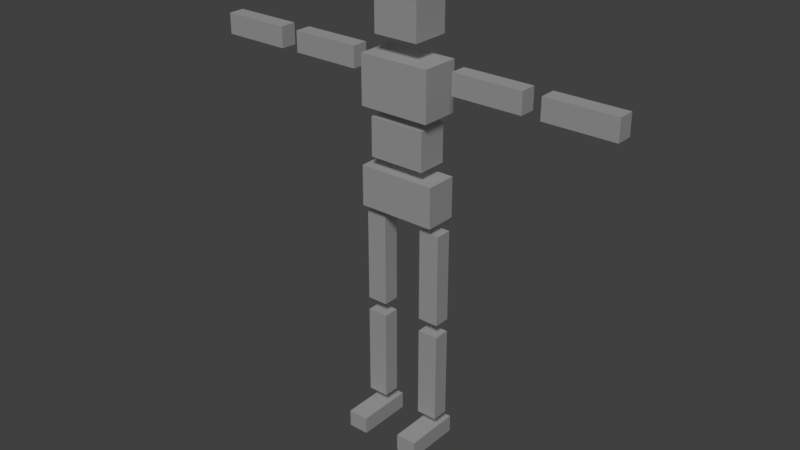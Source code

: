 # Source: testPerson.blend  (saved by Blender 2.79.0; exported with 4.5.12 LTS)
import bpy
from mathutils import Matrix  # noqa: F401  (used for matrix-valued properties, if any)

bpy.ops.wm.read_factory_settings(use_empty=True)
scene = bpy.context.scene
scene.name = 'Scene'

# ---- collections
col_collection_1 = bpy.data.collections.new('Collection 1'); scene.collection.children.link(col_collection_1)

# ---- materials (node trees are filled in below, after node groups)
mat_material = bpy.data.materials.new('Material')
mat_material.alpha_threshold = 0.0
mat_material.use_transparent_shadow = False
mat_material.roughness = 0.5

# ---- material node trees

# ---- world
world_world = bpy.data.worlds.new('World'); scene.world = world_world
world_world.color = (0.05088, 0.05088, 0.05088)
world_world.use_sun_shadow = False
world_world.sun_shadow_jitter_overblur = 0.0
world_world.cycles.sampling_method = 'MANUAL'

# ---- lights
light_lamp = bpy.data.lights.new('Lamp', 'SUN')
light_lamp.transmission_factor = 0.0
light_lamp.cutoff_distance = 30.0
light_lamp.angle = 0.1993
light_lamp.energy = 1.0
light_lamp.shadow_buffer_clip_start = 1.001
light_lamp.shadow_soft_size = 0.1
light_lamp.shadow_cascade_max_distance = 1000.0

# ---- meshes
me_cube_003 = bpy.data.meshes.new('Cube.003')
me_cube_003.from_pydata([(-0.3411, -0.2681, 1.516), (0.3411, -0.2681, 1.516), (-0.3411, 0.2681, 1.516), (0.3411, 0.2681, 1.516), (-0.3411, -0.2681, -1.516), (0.3411, -0.2681, -1.516), (-0.3411, 0.2681, -1.516), (0.3411, 0.2681, -1.516)], [], [(0, 1, 3, 2), (2, 3, 7, 6), (6, 7, 5, 4), (4, 5, 1, 0), (2, 6, 4, 0), (7, 3, 1, 5)])
me_cube_003.materials.append(mat_material)
me_cube_003.use_remesh_preserve_volume = False
me_cube_003.use_remesh_preserve_attributes = False
me_cube_003.use_mirror_vertex_groups = False
me_cube_003.update()
me_cube_001 = bpy.data.meshes.new('Cube.001')
me_cube_001.from_pydata([(-0.3411, -0.2681, 1.516), (0.3411, -0.2681, 1.516), (-0.3411, 0.2681, 1.516), (0.3411, 0.2681, 1.516), (-0.3411, -0.2681, -1.516), (0.3411, -0.2681, -1.516), (-0.3411, 0.2681, -1.516), (0.3411, 0.2681, -1.516)], [], [(0, 1, 3, 2), (2, 3, 7, 6), (6, 7, 5, 4), (4, 5, 1, 0), (2, 6, 4, 0), (7, 3, 1, 5)])
me_cube_001.materials.append(mat_material)
me_cube_001.use_remesh_preserve_volume = False
me_cube_001.use_remesh_preserve_attributes = False
me_cube_001.use_mirror_vertex_groups = False
me_cube_001.update()
me_cube_017 = bpy.data.meshes.new('Cube.017')
me_cube_017.from_pydata([(-0.3411, -0.2681, 1.516), (0.3411, -0.2681, 1.516), (-0.3411, 0.2681, 1.516), (0.3411, 0.2681, 1.516), (-0.3411, -0.2681, -1.516), (0.3411, -0.2681, -1.516), (-0.3411, 0.2681, -1.516), (0.3411, 0.2681, -1.516)], [], [(0, 1, 3, 2), (2, 3, 7, 6), (6, 7, 5, 4), (4, 5, 1, 0), (2, 6, 4, 0), (7, 3, 1, 5)])
me_cube_017.materials.append(mat_material)
me_cube_017.use_remesh_preserve_volume = False
me_cube_017.use_remesh_preserve_attributes = False
me_cube_017.use_mirror_vertex_groups = False
me_cube_017.update()
me_cube_016 = bpy.data.meshes.new('Cube.016')
me_cube_016.from_pydata([(-0.3411, -0.2681, 1.516), (0.3411, -0.2681, 1.516), (-0.3411, 0.2681, 1.516), (0.3411, 0.2681, 1.516), (-0.3411, -0.2681, -1.516), (0.3411, -0.2681, -1.516), (-0.3411, 0.2681, -1.516), (0.3411, 0.2681, -1.516)], [], [(0, 1, 3, 2), (2, 3, 7, 6), (6, 7, 5, 4), (4, 5, 1, 0), (2, 6, 4, 0), (7, 3, 1, 5)])
me_cube_016.materials.append(mat_material)
me_cube_016.use_remesh_preserve_volume = False
me_cube_016.use_remesh_preserve_attributes = False
me_cube_016.use_mirror_vertex_groups = False
me_cube_016.update()
me_cube_015 = bpy.data.meshes.new('Cube.015')
me_cube_015.from_pydata([(-0.3411, -0.2681, 1.516), (0.3411, -0.2681, 1.516), (-0.3411, 0.2681, 1.516), (0.3411, 0.2681, 1.516), (-0.3411, -0.2681, -1.516), (0.3411, -0.2681, -1.516), (-0.3411, 0.2681, -1.516), (0.3411, 0.2681, -1.516)], [], [(0, 1, 3, 2), (2, 3, 7, 6), (6, 7, 5, 4), (4, 5, 1, 0), (2, 6, 4, 0), (7, 3, 1, 5)])
me_cube_015.materials.append(mat_material)
me_cube_015.use_remesh_preserve_volume = False
me_cube_015.use_remesh_preserve_attributes = False
me_cube_015.use_mirror_vertex_groups = False
me_cube_015.update()
me_cube_014 = bpy.data.meshes.new('Cube.014')
me_cube_014.from_pydata([(-0.3411, -0.2681, 1.516), (0.3411, -0.2681, 1.516), (-0.3411, 0.2681, 1.516), (0.3411, 0.2681, 1.516), (-0.3411, -0.2681, -1.516), (0.3411, -0.2681, -1.516), (-0.3411, 0.2681, -1.516), (0.3411, 0.2681, -1.516)], [], [(0, 1, 3, 2), (2, 3, 7, 6), (6, 7, 5, 4), (4, 5, 1, 0), (2, 6, 4, 0), (7, 3, 1, 5)])
me_cube_014.materials.append(mat_material)
me_cube_014.use_remesh_preserve_volume = False
me_cube_014.use_remesh_preserve_attributes = False
me_cube_014.use_mirror_vertex_groups = False
me_cube_014.update()
me_cube_013 = bpy.data.meshes.new('Cube.013')
me_cube_013.from_pydata([(-1.138, -0.2681, -0.3411), (-1.138, -0.2681, 0.3411), (-1.138, 0.2681, -0.3411), (-1.138, 0.2681, 0.3411), (1.138, -0.2681, -0.3411), (1.138, -0.2681, 0.3411), (1.138, 0.2681, -0.3411), (1.138, 0.2681, 0.3411)], [], [(0, 1, 3, 2), (2, 3, 7, 6), (6, 7, 5, 4), (4, 5, 1, 0), (2, 6, 4, 0), (7, 3, 1, 5)])
me_cube_013.materials.append(mat_material)
me_cube_013.use_remesh_preserve_volume = False
me_cube_013.use_remesh_preserve_attributes = False
me_cube_013.use_mirror_vertex_groups = False
me_cube_013.update()
me_cube_012 = bpy.data.meshes.new('Cube.012')
me_cube_012.from_pydata([(-1.138, -0.2681, -0.3411), (-1.138, -0.2681, 0.3411), (-1.138, 0.2681, -0.3411), (-1.138, 0.2681, 0.3411), (1.138, -0.2681, -0.3411), (1.138, -0.2681, 0.3411), (1.138, 0.2681, -0.3411), (1.138, 0.2681, 0.3411)], [], [(0, 1, 3, 2), (2, 3, 7, 6), (6, 7, 5, 4), (4, 5, 1, 0), (2, 6, 4, 0), (7, 3, 1, 5)])
me_cube_012.materials.append(mat_material)
me_cube_012.use_remesh_preserve_volume = False
me_cube_012.use_remesh_preserve_attributes = False
me_cube_012.use_mirror_vertex_groups = False
me_cube_012.update()
me_cube_011 = bpy.data.meshes.new('Cube.011')
me_cube_011.from_pydata([(-1.138, -0.2681, -0.3411), (-1.138, -0.2681, 0.3411), (-1.138, 0.2681, -0.3411), (-1.138, 0.2681, 0.3411), (1.138, -0.2681, -0.3411), (1.138, -0.2681, 0.3411), (1.138, 0.2681, -0.3411), (1.138, 0.2681, 0.3411)], [], [(0, 1, 3, 2), (2, 3, 7, 6), (6, 7, 5, 4), (4, 5, 1, 0), (2, 6, 4, 0), (7, 3, 1, 5)])
me_cube_011.materials.append(mat_material)
me_cube_011.use_remesh_preserve_volume = False
me_cube_011.use_remesh_preserve_attributes = False
me_cube_011.use_mirror_vertex_groups = False
me_cube_011.update()
me_cube_010 = bpy.data.meshes.new('Cube.010')
me_cube_010.from_pydata([(-1.138, -0.2681, -0.3411), (-1.138, -0.2681, 0.3411), (-1.138, 0.2681, -0.3411), (-1.138, 0.2681, 0.3411), (1.138, -0.2681, -0.3411), (1.138, -0.2681, 0.3411), (1.138, 0.2681, -0.3411), (1.138, 0.2681, 0.3411)], [], [(0, 1, 3, 2), (2, 3, 7, 6), (6, 7, 5, 4), (4, 5, 1, 0), (2, 6, 4, 0), (7, 3, 1, 5)])
me_cube_010.materials.append(mat_material)
me_cube_010.use_remesh_preserve_volume = False
me_cube_010.use_remesh_preserve_attributes = False
me_cube_010.use_mirror_vertex_groups = False
me_cube_010.update()
me_cube_009 = bpy.data.meshes.new('Cube.009')
me_cube_009.from_pydata([(-1.272, -0.5183, -0.6595), (-1.272, -0.5183, 0.6595), (-1.272, 0.5183, -0.6595), (-1.272, 0.5183, 0.6595), (1.272, -0.5183, -0.6595), (1.272, -0.5183, 0.6595), (1.272, 0.5183, -0.6595), (1.272, 0.5183, 0.6595)], [], [(0, 1, 3, 2), (2, 3, 7, 6), (6, 7, 5, 4), (4, 5, 1, 0), (2, 6, 4, 0), (7, 3, 1, 5)])
me_cube_009.materials.append(mat_material)
me_cube_009.use_remesh_preserve_volume = False
me_cube_009.use_remesh_preserve_attributes = False
me_cube_009.use_mirror_vertex_groups = False
me_cube_009.update()
me_cube_008 = bpy.data.meshes.new('Cube.008')
me_cube_008.from_pydata([(-0.9218, -0.4937, -0.6282), (-0.9218, -0.4937, 0.6282), (-0.9218, 0.4937, -0.6282), (-0.9218, 0.4937, 0.6282), (0.9218, -0.4937, -0.6282), (0.9218, -0.4937, 0.6282), (0.9218, 0.4937, -0.6282), (0.9218, 0.4937, 0.6282)], [], [(0, 1, 3, 2), (2, 3, 7, 6), (6, 7, 5, 4), (4, 5, 1, 0), (2, 6, 4, 0), (7, 3, 1, 5)])
me_cube_008.materials.append(mat_material)
me_cube_008.use_remesh_preserve_volume = False
me_cube_008.use_remesh_preserve_attributes = False
me_cube_008.use_mirror_vertex_groups = False
me_cube_008.update()
me_cube_007 = bpy.data.meshes.new('Cube.007')
me_cube_007.from_pydata([(-1.167, -0.625, -0.7951), (-1.167, -0.625, 0.7951), (-1.167, 0.625, -0.7951), (-1.167, 0.625, 0.7951), (1.167, -0.625, -0.7951), (1.167, -0.625, 0.7951), (1.167, 0.625, -0.7951), (1.167, 0.625, 0.7951)], [], [(0, 1, 3, 2), (2, 3, 7, 6), (6, 7, 5, 4), (4, 5, 1, 0), (2, 6, 4, 0), (7, 3, 1, 5)])
me_cube_007.materials.append(mat_material)
me_cube_007.use_remesh_preserve_volume = False
me_cube_007.use_remesh_preserve_attributes = False
me_cube_007.use_mirror_vertex_groups = False
me_cube_007.update()
me_cube_002 = bpy.data.meshes.new('Cube.002')
me_cube_002.from_pydata([(-0.738, -0.625, -0.7951), (-0.738, -0.625, 0.7951), (-0.738, 0.625, -0.7951), (-0.738, 0.625, 0.7951), (0.738, -0.625, -0.7951), (0.738, -0.625, 0.7951), (0.738, 0.625, -0.7951), (0.738, 0.625, 0.7951)], [], [(0, 1, 3, 2), (2, 3, 7, 6), (6, 7, 5, 4), (4, 5, 1, 0), (2, 6, 4, 0), (7, 3, 1, 5)])
me_cube_002.materials.append(mat_material)
me_cube_002.use_remesh_preserve_volume = False
me_cube_002.use_remesh_preserve_attributes = False
me_cube_002.use_mirror_vertex_groups = False
me_cube_002.update()

# ---- objects
ob_char1_animationmanager = bpy.data.objects.new('char1_AnimationManager', None)
ob_constraintset_char1 = bpy.data.objects.new('constraintSet_char1', None)
ob_char1con_char1head_char1spine3 = bpy.data.objects.new('char1con_char1head_char1spine3', None)
ob_char1footleft = bpy.data.objects.new('char1footleft', me_cube_003)
ob_char1footright = bpy.data.objects.new('char1footright', me_cube_001)
ob_char1con_char1spine2_char1spine1 = bpy.data.objects.new('char1con_char1spine2_char1spine1', None)
ob_char1con_char1thighleft_char1spine1 = bpy.data.objects.new('char1con_char1thighleft_char1spine1', None)
ob_char1con_char1calfleft_char1thighleft = bpy.data.objects.new('char1con_char1calfleft_char1thighleft', None)
ob_char1con_char1footleft_char1calfleft = bpy.data.objects.new('char1con_char1footleft_char1calfleft', None)
ob_char1con_char1thighright_char1spine1 = bpy.data.objects.new('char1con_char1thighright_char1spine1', None)
ob_char1con_char1calfright_char1thighright = bpy.data.objects.new('char1con_char1calfright_char1thighright', None)
ob_char1con_char1footright_char1calfright = bpy.data.objects.new('char1con_char1footright_char1calfright', None)
ob_char1con_char1spine3_char1spine2 = bpy.data.objects.new('char1con_char1spine3_char1spine2', None)
ob_char1con_char1lowerarmleft_char1upperarmleft = bpy.data.objects.new('char1con_char1lowerarmleft_char1upperarmleft', None)
ob_char1con_char1upperarmleft_char1spine3 = bpy.data.objects.new('char1con_char1upperarmleft_char1spine3', None)
ob_char1con_char1upperarmright_char1spine3 = bpy.data.objects.new('char1con_char1upperarmright_char1spine3', None)
ob_char1con_char1lowerarmright_char1upperarmright = bpy.data.objects.new('char1con_char1lowerarmright_char1upperarmright', None)
ob_char1calfleft = bpy.data.objects.new('char1calfleft', me_cube_017)
ob_char1thighleft = bpy.data.objects.new('char1thighleft', me_cube_016)
ob_char1thighright = bpy.data.objects.new('char1thighright', me_cube_015)
ob_char1calfright = bpy.data.objects.new('char1calfright', me_cube_014)
ob_char1lowerarmright = bpy.data.objects.new('char1lowerarmright', me_cube_013)
ob_char1upperarmright = bpy.data.objects.new('char1upperarmright', me_cube_012)
ob_char1lowerarmleft = bpy.data.objects.new('char1lowerarmleft', me_cube_011)
ob_char1upperarmleft = bpy.data.objects.new('char1upperarmleft', me_cube_010)
ob_char1spine1 = bpy.data.objects.new('char1spine1', me_cube_009)
ob_char1spine2 = bpy.data.objects.new('char1spine2', me_cube_008)
ob_char1spine3 = bpy.data.objects.new('char1spine3', me_cube_007)
ob_char1head = bpy.data.objects.new('char1head', me_cube_002)
ob_lamp = bpy.data.objects.new('Lamp', light_lamp)

# ---- transforms, parenting, visibility, modifiers, constraints
ob_char1_animationmanager.location = (5.648, 2.802, 8.764)
ob_char1_animationmanager.empty_image_offset = (0.0, 0.0)
ob_char1_animationmanager.lineart.crease_threshold = 0.0
ob_constraintset_char1.location = (-1.679, 1.58, 8.602)
ob_constraintset_char1.empty_image_offset = (0.0, 0.0)
ob_constraintset_char1.lineart.crease_threshold = 0.0
ob_char1con_char1head_char1spine3.location = (-0.03321, 2.743, 9.381)
ob_char1con_char1head_char1spine3.scale = (1.0, 1.0, 1.0)
ob_char1con_char1head_char1spine3.delta_location = (1.237, -1.266, 3.667)
ob_char1con_char1head_char1spine3.empty_image_offset = (0.0, 0.0)
ob_char1con_char1head_char1spine3.lineart.crease_threshold = 0.0
ob_char1footleft.location = (2.137, 2.463, -3.936)
ob_char1footleft.scale = (1.0, 3.446, 0.187)
ob_char1footleft.delta_location = (0.07135, -1.357, 4.319)
ob_char1footleft.lineart.crease_threshold = 0.0
ob_char1footright.location = (0.1533, 2.463, -3.936)
ob_char1footright.scale = (1.0, 3.446, 0.187)
ob_char1footright.delta_location = (0.07135, -1.357, 4.319)
ob_char1footright.lineart.crease_threshold = 0.0
ob_char1con_char1spine2_char1spine1.location = (-0.03321, 2.743, 5.615)
ob_char1con_char1spine2_char1spine1.scale = (1.0, 1.0, 1.0)
ob_char1con_char1spine2_char1spine1.delta_location = (1.237, -1.266, 3.667)
ob_char1con_char1spine2_char1spine1.empty_image_offset = (0.0, 0.0)
ob_char1con_char1spine2_char1spine1.lineart.crease_threshold = 0.0
ob_char1con_char1thighleft_char1spine1.location = (1.022, 2.743, 4.041)
ob_char1con_char1thighleft_char1spine1.scale = (1.0, 1.0, 1.0)
ob_char1con_char1thighleft_char1spine1.delta_location = (1.237, -1.266, 3.667)
ob_char1con_char1thighleft_char1spine1.empty_image_offset = (0.0, 0.0)
ob_char1con_char1thighleft_char1spine1.lineart.crease_threshold = 0.0
ob_char1con_char1calfleft_char1thighleft.location = (1.022, 2.743, 0.5696)
ob_char1con_char1calfleft_char1thighleft.scale = (1.0, 1.0, 1.0)
ob_char1con_char1calfleft_char1thighleft.delta_location = (1.237, -1.266, 3.667)
ob_char1con_char1calfleft_char1thighleft.empty_image_offset = (0.0, 0.0)
ob_char1con_char1calfleft_char1thighleft.lineart.crease_threshold = 0.0
ob_char1con_char1footleft_char1calfleft.location = (1.022, 2.743, -2.825)
ob_char1con_char1footleft_char1calfleft.scale = (1.0, 1.0, 1.0)
ob_char1con_char1footleft_char1calfleft.delta_location = (1.237, -1.266, 3.667)
ob_char1con_char1footleft_char1calfleft.empty_image_offset = (0.0, 0.0)
ob_char1con_char1footleft_char1calfleft.lineart.crease_threshold = 0.0
ob_char1con_char1thighright_char1spine1.location = (-1.002, 2.743, 4.041)
ob_char1con_char1thighright_char1spine1.scale = (1.0, 1.0, 1.0)
ob_char1con_char1thighright_char1spine1.delta_location = (1.237, -1.266, 3.667)
ob_char1con_char1thighright_char1spine1.empty_image_offset = (0.0, 0.0)
ob_char1con_char1thighright_char1spine1.lineart.crease_threshold = 0.0
ob_char1con_char1calfright_char1thighright.location = (-1.002, 2.743, 0.5696)
ob_char1con_char1calfright_char1thighright.scale = (1.0, 1.0, 1.0)
ob_char1con_char1calfright_char1thighright.delta_location = (1.237, -1.266, 3.667)
ob_char1con_char1calfright_char1thighright.empty_image_offset = (0.0, 0.0)
ob_char1con_char1calfright_char1thighright.lineart.crease_threshold = 0.0
ob_char1con_char1footright_char1calfright.location = (-1.029, 2.743, -2.825)
ob_char1con_char1footright_char1calfright.scale = (1.0, 1.0, 1.0)
ob_char1con_char1footright_char1calfright.delta_location = (1.237, -1.266, 3.667)
ob_char1con_char1footright_char1calfright.empty_image_offset = (0.0, 0.0)
ob_char1con_char1footright_char1calfright.lineart.crease_threshold = 0.0
ob_char1con_char1spine3_char1spine2.location = (-0.03321, 2.743, 7.265)
ob_char1con_char1spine3_char1spine2.scale = (1.0, 1.0, 1.0)
ob_char1con_char1spine3_char1spine2.delta_location = (1.237, -1.266, 3.667)
ob_char1con_char1spine3_char1spine2.empty_image_offset = (0.0, 0.0)
ob_char1con_char1spine3_char1spine2.lineart.crease_threshold = 0.0
ob_char1con_char1lowerarmleft_char1upperarmleft.location = (4.314, 2.743, 8.68)
ob_char1con_char1lowerarmleft_char1upperarmleft.scale = (1.0, 1.0, 1.0)
ob_char1con_char1lowerarmleft_char1upperarmleft.delta_location = (1.237, -1.266, 3.667)
ob_char1con_char1lowerarmleft_char1upperarmleft.empty_image_offset = (0.0, 0.0)
ob_char1con_char1lowerarmleft_char1upperarmleft.lineart.crease_threshold = 0.0
ob_char1con_char1upperarmleft_char1spine3.location = (1.636, 2.743, 8.68)
ob_char1con_char1upperarmleft_char1spine3.scale = (1.0, 1.0, 1.0)
ob_char1con_char1upperarmleft_char1spine3.delta_location = (1.237, -1.266, 3.667)
ob_char1con_char1upperarmleft_char1spine3.empty_image_offset = (0.0, 0.0)
ob_char1con_char1upperarmleft_char1spine3.lineart.crease_threshold = 0.0
ob_char1con_char1upperarmright_char1spine3.location = (-1.797, 2.743, 8.68)
ob_char1con_char1upperarmright_char1spine3.scale = (1.0, 1.0, 1.0)
ob_char1con_char1upperarmright_char1spine3.delta_location = (1.237, -1.266, 3.667)
ob_char1con_char1upperarmright_char1spine3.empty_image_offset = (0.0, 0.0)
ob_char1con_char1upperarmright_char1spine3.lineart.crease_threshold = 0.0
ob_char1con_char1lowerarmright_char1upperarmright.location = (-4.418, 2.743, 8.68)
ob_char1con_char1lowerarmright_char1upperarmright.scale = (1.0, 1.0, 1.0)
ob_char1con_char1lowerarmright_char1upperarmright.delta_location = (1.237, -1.266, 3.667)
ob_char1con_char1lowerarmright_char1upperarmright.empty_image_offset = (0.0, 0.0)
ob_char1con_char1lowerarmright_char1upperarmright.lineart.crease_threshold = 0.0
ob_char1calfleft.location = (2.16, 2.816, -1.77)
ob_char1calfleft.delta_location = (0.07135, -1.357, 4.319)
ob_char1calfleft.lineart.crease_threshold = 0.0
ob_char1thighleft.location = (2.16, 2.816, 1.696)
ob_char1thighleft.delta_location = (0.07135, -1.357, 4.319)
ob_char1thighleft.lineart.crease_threshold = 0.0
ob_char1thighright.location = (0.1533, 2.816, 1.696)
ob_char1thighright.delta_location = (0.07135, -1.357, 4.319)
ob_char1thighright.lineart.crease_threshold = 0.0
ob_char1calfright.location = (0.1533, 2.816, -1.77)
ob_char1calfright.delta_location = (0.07135, -1.357, 4.319)
ob_char1calfright.lineart.crease_threshold = 0.0
ob_char1lowerarmright.location = (-4.682, 2.816, 7.989)
ob_char1lowerarmright.delta_location = (0.07135, -1.357, 4.319)
ob_char1lowerarmright.lineart.crease_threshold = 0.0
ob_char1upperarmright.location = (-1.789, 2.816, 7.989)
ob_char1upperarmright.delta_location = (0.07135, -1.357, 4.319)
ob_char1upperarmright.lineart.crease_threshold = 0.0
ob_char1lowerarmleft.location = (6.867, 2.816, 7.989)
ob_char1lowerarmleft.delta_location = (0.07135, -1.357, 4.319)
ob_char1lowerarmleft.lineart.crease_threshold = 0.0
ob_char1upperarmleft.location = (4.013, 2.816, 7.989)
ob_char1upperarmleft.delta_location = (0.07135, -1.357, 4.319)
ob_char1upperarmleft.lineart.crease_threshold = 0.0
ob_char1spine1.location = (1.116, 2.816, 4.188)
ob_char1spine1.delta_location = (0.07135, -1.357, 4.319)
ob_char1spine1.lineart.crease_threshold = 0.0
ob_char1spine2.location = (1.116, 2.816, 5.831)
ob_char1spine2.delta_location = (0.07135, -1.357, 4.319)
ob_char1spine2.lineart.crease_threshold = 0.0
ob_char1spine3.location = (1.116, 2.816, 7.555)
ob_char1spine3.delta_location = (0.07135, -1.357, 4.319)
ob_char1spine3.lineart.crease_threshold = 0.0
ob_char1head.location = (1.137, 2.882, 9.762)
ob_char1head.delta_location = (0.07135, -1.357, 4.319)
ob_char1head.lineart.crease_threshold = 0.0
ob_lamp.location = (4.076, 1.005, 5.904)
ob_lamp.rotation_euler = (0.7655, 0.1927, 0.3827)
ob_lamp.lock_rotations_4d = False
ob_lamp.empty_display_type = 'ARROWS'
ob_lamp.color = (0.0, 0.0, 0.0, 0.0)
ob_lamp.lineart.crease_threshold = 0.0

# ---- collection membership
col_collection_1.objects.link(ob_char1_animationmanager)
col_collection_1.objects.link(ob_constraintset_char1)
col_collection_1.objects.link(ob_char1con_char1head_char1spine3)
col_collection_1.objects.link(ob_char1footleft)
col_collection_1.objects.link(ob_char1footright)
col_collection_1.objects.link(ob_char1con_char1spine2_char1spine1)
col_collection_1.objects.link(ob_char1con_char1thighleft_char1spine1)
col_collection_1.objects.link(ob_char1con_char1calfleft_char1thighleft)
col_collection_1.objects.link(ob_char1con_char1footleft_char1calfleft)
col_collection_1.objects.link(ob_char1con_char1thighright_char1spine1)
col_collection_1.objects.link(ob_char1con_char1calfright_char1thighright)
col_collection_1.objects.link(ob_char1con_char1footright_char1calfright)
col_collection_1.objects.link(ob_char1con_char1spine3_char1spine2)
col_collection_1.objects.link(ob_char1con_char1lowerarmleft_char1upperarmleft)
col_collection_1.objects.link(ob_char1con_char1upperarmleft_char1spine3)
col_collection_1.objects.link(ob_char1con_char1upperarmright_char1spine3)
col_collection_1.objects.link(ob_char1con_char1lowerarmright_char1upperarmright)
col_collection_1.objects.link(ob_char1calfleft)
col_collection_1.objects.link(ob_char1thighleft)
col_collection_1.objects.link(ob_char1thighright)
col_collection_1.objects.link(ob_char1calfright)
col_collection_1.objects.link(ob_char1lowerarmright)
col_collection_1.objects.link(ob_char1upperarmright)
col_collection_1.objects.link(ob_char1lowerarmleft)
col_collection_1.objects.link(ob_char1upperarmleft)
col_collection_1.objects.link(ob_char1spine1)
col_collection_1.objects.link(ob_char1spine2)
col_collection_1.objects.link(ob_char1spine3)
col_collection_1.objects.link(ob_char1head)
col_collection_1.objects.link(ob_lamp)

# ---- scene / render settings (as saved in the file)
scene.frame_start = 1; scene.frame_end = 250; scene.frame_set(1)
scene.render.engine = 'BLENDER_EEVEE_NEXT'
scene.render.resolution_percentage = 50
scene.render.dither_intensity = 0.0
scene.cycles.use_denoising = False
scene.cycles.samples = 128
scene.cycles.sampling_pattern = 'TABULATED_SOBOL'
scene.cycles.light_sampling_threshold = 0.0
scene.cycles.use_adaptive_sampling = False
scene.cycles.use_light_tree = False
scene.cycles.blur_glossy = 0.0
scene.cycles.sample_clamp_indirect = 0.0
scene.view_settings.view_transform = 'Standard'
bpy.context.view_layer.update()

# ---- added for rendering (the .blend has no active camera): camera
cam_auto = bpy.data.cameras.new('AutoCamera')
cam_auto.lens = 50.0
cam_auto.sensor_width = 36.0
cam_auto.clip_end = 1000.0
ob_auto_camera = bpy.data.objects.new('AutoCamera', cam_auto)
scene.collection.objects.link(ob_auto_camera)
ob_auto_camera.location = (19.9753, -21.4083, 22.537)
ob_auto_camera.rotation_euler = (1.09748, -7.21219e-08, 0.694738)
scene.camera = ob_auto_camera
bpy.context.view_layer.update()
